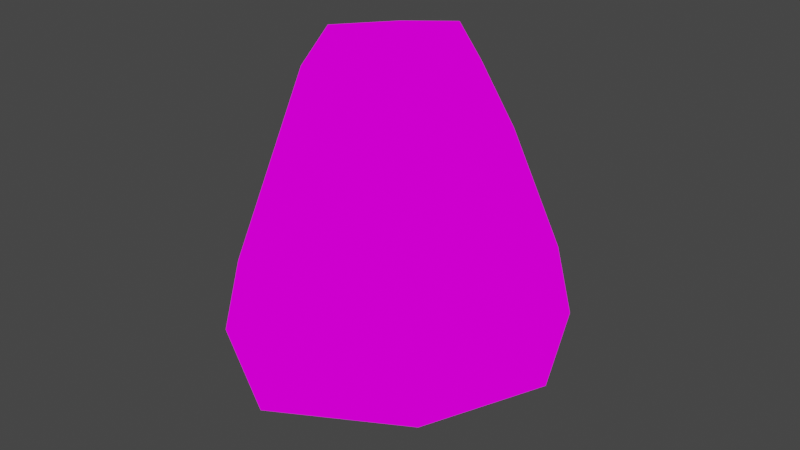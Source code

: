 # Source: mesh.blend  (saved by Blender 2.93.21; exported with 4.5.12 LTS)
import bpy
from mathutils import Matrix  # noqa: F401  (used for matrix-valued properties, if any)

bpy.ops.wm.read_factory_settings(use_empty=True)
scene = bpy.context.scene
scene.name = 'Scene'

# ---- collections
col_collection = bpy.data.collections.new('Collection'); scene.collection.children.link(col_collection)

# ---- images (referenced by path relative to the original .blend; pixels are not part of the script)
import os
ASSET_DIR = os.environ.get("B2B_ASSET_DIR", "")  # directory of the original .blend (textures are referenced by path, not embedded)
HERE = os.path.dirname(os.path.abspath(__file__))  # packed textures are extracted next to this script under _unpacked/

def load_image(name, relpath, width, height, colorspace="sRGB"):
    """Load a texture the original file referenced (path relative to the .blend, or extracted next to this script)."""
    p = next((c for c in (os.path.join(HERE, relpath), os.path.join(ASSET_DIR, relpath)) if relpath and os.path.exists(c)), "")
    if p:
        img = bpy.data.images.load(p, check_existing=True)
        img.name = name
    else:  # same state as the original file: an image datablock whose file is absent (Cycles renders it pink)
        img = bpy.data.images.new(name, width, height)
        img.source = "FILE"
        img.filepath = "//" + (relpath or name)
    img.colorspace_settings.name = colorspace
    return img
img_bigbells_psd = load_image('Bigbells.psd', 'Bigbells.psd', 1024, 1024, 'sRGB')

# ---- materials (node trees are filled in below, after node groups)
mat_bigbells = bpy.data.materials.new('bigbells')
mat_bigbells.alpha_threshold = 0.0
mat_bigbells.use_transparent_shadow = False
mat_bigbells.line_color = (0.0, 0.0, 0.0, 1.0)

# ---- material node trees
mat_bigbells.use_nodes = True; mat_bigbells.node_tree.nodes.clear()
_N = mat_bigbells.node_tree.nodes; _L = mat_bigbells.node_tree.links
n0 = _N.new('ShaderNodeOutputMaterial'); n0.name = 'Material Output'; n0.location = (300, 300)
n1 = _N.new('ShaderNodeEmission'); n1.name = 'Emission'; n1.location = (10, 300)
n2 = _N.new('ShaderNodeTexImage'); n2.name = 'Image Texture'; n2.location = (-280, 275)
n2.image = img_bigbells_psd
n2.interpolation = 'Closest'
_L.new(n1.outputs[0], n0.inputs[0])
_L.new(n2.outputs[0], n1.inputs[0])
n0.is_active_output = True

# ---- world
world_world = bpy.data.worlds.new('World'); scene.world = world_world
world_world.use_nodes = True; world_world.node_tree.nodes.clear()
_N = world_world.node_tree.nodes; _L = world_world.node_tree.links
n0 = _N.new('ShaderNodeOutputWorld'); n0.name = 'World Output'; n0.location = (300, 300)
n1 = _N.new('ShaderNodeBackground'); n1.name = 'Background'; n1.location = (10, 300)
n1.inputs[0].default_value = (0.05088, 0.05088, 0.05088, 1.0)
_L.new(n1.outputs[0], n0.inputs[0])
n0.is_active_output = True
world_world.color = (0.05088, 0.05088, 0.05088)
world_world.use_sun_shadow = False
world_world.sun_shadow_jitter_overblur = 0.0

# ---- meshes
me_cylinder = bpy.data.meshes.new('Cylinder')
me_cylinder.from_pydata([(-0.9899, 0.9899, -2.5), (1.019e-08, 0.784, -1.146), (-1.4, -1.609e-08, -2.5), (-0.9899, -0.9899, -2.5), (0.784, -5.531e-08, -1.146), (-8.049e-08, -1.555, -2.5), (-5.835e-08, -0.784, -1.146), (0.9899, -0.9899, -2.5), (1.4, -9.398e-08, -2.5), (4.19e-08, 1.555, -2.5), (-0.784, -1.169e-08, -1.146), (0.9899, 0.9899, -2.5), (-0.693, 0.693, -2.5), (-0.98, -1.275e-08, -2.5), (-0.693, -0.693, -2.5), (-7.149e-08, -1.078, -2.5), (0.693, -0.693, -2.5), (0.98, -6.728e-08, -2.5), (1.419e-08, 1.078, -2.5), (0.693, 0.693, -2.5), (3.192e-08, 1.399, -1.877), (1.26, -8.831e-08, -1.877), (0.891, -0.891, -1.877), (-7.823e-08, -1.399, -1.877), (-0.891, -0.891, -1.877), (-1.186e-08, 1.49e-08, -0.8266), (-1.26, -1.82e-08, -1.877), (-0.891, 0.891, -1.877), (0.891, 0.891, -1.877), (2.289e-08, 1.008, -0.5542), (1.008, -7.512e-08, -0.5542), (-6.523e-08, -1.008, -0.5542), (-1.008, -1.903e-08, -0.5542), (1.429e-08, 0.7056, -0.1663), (0.7056, -5.482e-08, -0.1663), (-4.74e-08, -0.7056, -0.1663), (-0.7056, -1.556e-08, -0.1663), (0.0, 0.0, 0.0), (-0.8415, 0.8415, -2.651), (-1.19, -1.442e-08, -2.651), (0.8415, 0.8415, -2.651), (2.804e-08, 1.316, -2.651), (-7.599e-08, -1.316, -2.651), (0.8415, -0.8415, -2.651), (-0.8415, -0.8415, -2.651), (1.19, -8.063e-08, -2.651), (3.892e-08, -0.5657, -2.651), (3.892e-08, -2.98e-08, -2.051), (-0.5657, -1.192e-07, -2.651), (0.5657, 5.96e-08, -2.651), (3.892e-08, 0.5657, -2.651), (3.892e-08, -2.98e-08, -3.251), (2.303e-08, 0.1649, -2.413), (1.905e-08, -1.49e-08, -0.1663), (0.1732, -0.1351, -2.413), (-0.1732, -0.1351, -2.413)], [], [(1, 25, 10), (18, 1, 12), (13, 10, 14), (15, 6, 16), (17, 4, 19), (12, 1, 10), (14, 6, 15), (16, 4, 17), (19, 1, 18), (38, 12, 13, 39), (40, 19, 18, 41), (42, 15, 16, 43), (44, 14, 15, 42), (41, 18, 12, 38), (45, 17, 19, 40), (43, 16, 17, 45), (39, 13, 14, 44), (4, 25, 1), (6, 25, 4), (10, 25, 6), (7, 22, 23, 5), (5, 23, 24, 3), (0, 27, 20, 9), (11, 28, 21, 8), (8, 21, 22, 7), (3, 24, 26, 2), (2, 26, 27, 0), (9, 20, 28, 11), (23, 31, 24), (21, 30, 22), (20, 29, 28), (26, 32, 27), (22, 31, 23), (28, 29, 30), (27, 29, 20), (24, 31, 32), (31, 35, 36, 32), (29, 33, 34, 30), (32, 36, 33, 29), (30, 34, 35, 31), (34, 37, 35), (35, 37, 36), (33, 37, 34), (36, 37, 33), (2, 39, 44, 3), (7, 43, 45, 8), (8, 45, 40, 11), (9, 41, 38, 0), (3, 44, 42, 5), (5, 42, 43, 7), (11, 40, 41, 9), (0, 38, 39, 2), (32, 29, 27), (30, 21, 28), (30, 31, 22), (32, 26, 24), (46, 47, 48), (48, 47, 50), (50, 47, 49), (49, 47, 46), (49, 46, 51), (48, 50, 51), (46, 48, 51), (50, 49, 51), (52, 53, 54), (54, 53, 55), (55, 53, 52), (4, 1, 19), (4, 16, 6), (10, 6, 14), (10, 13, 12)])
me_cylinder.polygons.foreach_set('use_smooth', [True] * 71)
_k = set([(0, 2), (0, 9), (2, 3), (3, 5), (5, 7), (7, 8), (8, 11), (9, 11), (12, 13), (12, 18), (13, 14), (14, 15), (15, 16), (16, 17), (17, 19), (18, 19), (38, 39), (38, 41), (39, 44), (40, 41), (40, 45), (42, 43), (42, 44), (43, 45)])
me_cylinder.attributes.new('sharp_edge', 'BOOLEAN', 'EDGE').data.foreach_set('value', [ (min(e.vertices), max(e.vertices)) in _k for e in me_cylinder.edges])
_uv = me_cylinder.uv_layers.new(name='UVMap')
_uv.uv.foreach_set('vector', [0.9844, 0.4531, 0.9844, 0.5625, 0.7344, 0.4531, 0.9844, 0.01562, 0.9844, 0.4531, 0.75, 0.01562, 0.6562, 0.01562, 0.7344, 0.4531, 0.75, 0.01562, 0.9844, 0.01562, 0.9844, 0.4531, 0.75, 0.01562, 0.6562, 0.01562, 0.7344, 0.4531, 0.75, 0.01562, 0.75, 0.01562, 0.9844, 0.4531, 0.7344, 0.4531, 0.75, 0.01562, 0.9844, 0.4531, 0.9844, 0.01562, 0.75, 0.01562, 0.7344, 0.4531, 0.6562, 0.01562, 0.75, 0.01562, 0.9844, 0.4531, 0.9844, 0.01562, 0.6875, 0.7969, 0.5625, 0.7656, 0.5625, 0.4062, 0.6875, 0.3594, 0.6875, 0.7969, 0.5625, 0.7656, 0.5625, 0.4062, 0.6875, 0.3594, 0.6875, 0.3594, 0.5625, 0.4062, 0.5625, 0.7656, 0.6875, 0.7969, 0.6875, 0.7969, 0.5625, 0.7656, 0.5625, 0.4062, 0.6875, 0.3594, 0.6875, 0.3594, 0.5625, 0.4062, 0.5625, 0.7656, 0.6875, 0.7969, 0.6875, 0.3594, 0.5625, 0.4062, 0.5625, 0.7656, 0.6875, 0.7969, 0.6875, 0.7969, 0.5625, 0.7656, 0.5625, 0.4062, 0.6875, 0.3594, 0.6875, 0.3594, 0.5625, 0.4062, 0.5625, 0.7656, 0.6875, 0.7969, 0.7344, 0.4531, 0.9844, 0.5625, 0.9844, 0.4531, 0.9844, 0.4531, 0.9844, 0.5625, 0.7344, 0.4531, 0.7344, 0.4531, 0.9844, 0.5625, 0.9844, 0.4531, 0.3906, 0.01562, 0.3438, 0.2344, 0.5625, 0.2344, 0.5938, 0.01562, 0.5938, 0.01562, 0.5625, 0.2344, 0.3438, 0.2344, 0.3906, 0.01562, 0.3906, 0.01562, 0.3438, 0.2344, 0.5625, 0.2344, 0.5938, 0.01562, 0.3906, 0.01562, 0.3438, 0.2344, 0.01562, 0.2344, 0.01562, 0.01562, 0.01562, 0.01562, 0.01562, 0.2344, 0.3438, 0.2344, 0.3906, 0.01562, 0.3906, 0.01562, 0.3438, 0.2344, 0.01562, 0.2344, 0.01562, 0.01562, 0.01562, 0.01562, 0.01562, 0.2344, 0.3438, 0.2344, 0.3906, 0.01562, 0.5938, 0.01562, 0.5625, 0.2344, 0.3438, 0.2344, 0.3906, 0.01562, 0.5625, 0.2344, 0.3906, 0.7344, 0.3438, 0.2344, 0.01562, 0.2344, 0.01562, 0.7344, 0.3438, 0.2344, 0.5625, 0.2344, 0.3906, 0.7344, 0.3438, 0.2344, 0.01562, 0.2344, 0.01562, 0.7344, 0.3438, 0.2344, 0.3438, 0.2344, 0.3906, 0.7344, 0.5625, 0.2344, 0.3438, 0.2344, 0.3906, 0.7344, 0.01562, 0.7344, 0.3438, 0.2344, 0.3906, 0.7344, 0.5625, 0.2344, 0.3438, 0.2344, 0.3906, 0.7344, 0.01562, 0.7344, 0.3906, 0.7344, 0.2812, 0.8906, 0.01562, 0.8906, 0.01562, 0.7344, 0.3906, 0.7344, 0.2812, 0.8906, 0.01562, 0.8906, 0.01562, 0.7344, 0.01562, 0.7344, 0.01562, 0.8906, 0.2812, 0.8906, 0.3906, 0.7344, 0.01562, 0.7344, 0.01562, 0.8906, 0.2812, 0.8906, 0.3906, 0.7344, 0.01562, 0.8906, 0.01562, 0.9688, 0.2812, 0.8906, 0.2812, 0.8906, 0.01562, 0.9688, 0.01562, 0.8906, 0.2812, 0.8906, 0.01562, 0.9688, 0.01562, 0.8906, 0.01562, 0.8906, 0.01562, 0.9688, 0.2812, 0.8906, 0.5625, 0.3125, 0.6875, 0.3594, 0.6875, 0.7969, 0.5625, 0.8438, 0.5625, 0.8438, 0.6875, 0.7969, 0.6875, 0.3594, 0.5625, 0.3125, 0.5625, 0.3125, 0.6875, 0.3594, 0.6875, 0.7969, 0.5625, 0.8438, 0.5625, 0.3125, 0.6875, 0.3594, 0.6875, 0.7969, 0.5625, 0.8438, 0.5625, 0.8438, 0.6875, 0.7969, 0.6875, 0.3594, 0.5625, 0.3125, 0.5625, 0.3125, 0.6875, 0.3594, 0.6875, 0.7969, 0.5625, 0.8438, 0.5625, 0.8438, 0.6875, 0.7969, 0.6875, 0.3594, 0.5625, 0.3125, 0.5625, 0.8438, 0.6875, 0.7969, 0.6875, 0.3594, 0.5625, 0.3125, 0.01562, 0.7344, 0.3906, 0.7344, 0.3438, 0.2344, 0.01562, 0.7344, 0.01562, 0.2344, 0.3438, 0.2344, 0.01562, 0.7344, 0.3906, 0.7344, 0.3438, 0.2344, 0.01562, 0.7344, 0.01562, 0.2344, 0.3438, 0.2344, 0.9375, 0.6875, 0.8281, 0.5156, 0.7188, 0.6875, 0.7188, 0.6875, 0.8281, 0.5156, 0.9375, 0.6875, 0.9375, 0.6875, 0.8281, 0.5156, 0.7188, 0.6875, 0.7188, 0.6875, 0.8281, 0.5156, 0.9375, 0.6875, 0.7188, 0.6875, 0.9375, 0.6875, 0.8281, 0.8594, 0.7188, 0.6875, 0.9375, 0.6875, 0.8281, 0.8594, 0.9375, 0.6875, 0.7188, 0.6875, 0.8281, 0.8594, 0.9375, 0.6875, 0.7188, 0.6875, 0.8281, 0.8594, 0.9531, 0.9844, 0.07812, 0.9844, 0.9531, 0.8906, 0.9531, 0.9844, 0.07812, 0.9844, 0.9531, 0.8906, 0.9531, 0.9844, 0.07812, 0.9844, 0.9531, 0.8906, 0.7344, 0.4531, 0.9844, 0.4531, 0.75, 0.01562, 0.7344, 0.4531, 0.75, 0.01562, 0.9844, 0.4531, 0.7344, 0.4531, 0.9844, 0.4531, 0.75, 0.01562, 0.7344, 0.4531, 0.6562, 0.01562, 0.75, 0.01562])
me_cylinder.materials.append(mat_bigbells)
me_cylinder.use_remesh_fix_poles = True
me_cylinder.use_remesh_preserve_attributes = False
me_cylinder.use_mirror_vertex_groups = False
me_cylinder.use_paint_bone_selection = False
me_cylinder.use_paint_mask = True
me_cylinder.update()
arm_armature = bpy.data.armatures.new('Armature')  # bones are not reproduced

# ---- objects
ob_bell = bpy.data.objects.new('BELL', me_cylinder)
ob_bigbell = bpy.data.objects.new('BIGBELL', arm_armature)

# ---- transforms, parenting, visibility, modifiers, constraints
ob_bell.parent = ob_bigbell
ob_bell.location = (-3.892e-08, 2.98e-08, 0.0)
ob_bell.lineart.crease_threshold = 0.0
_vg = ob_bell.vertex_groups.new(name='Bell')
_vg.add([0, 1, 2, 3, 4, 5, 6, 7, 8, 9, 10, 11, 12, 13, 14, 15, 16, 17, 18, 19, 20, 21, 22, 23, 24, 25, 26, 27, 28, 29, 30, 31, 32, 33, 34, 35, 36, 37, 38, 39, 40, 41, 42, 43, 44, 45], 1.0, 'REPLACE')
_vg = ob_bell.vertex_groups.new(name='Donger')
_vg.add([46, 47, 48, 49, 50, 51, 52, 53, 54, 55], 1.0, 'REPLACE')
_m = ob_bell.modifiers.new('Armature', 'ARMATURE')
_m.object = ob_bigbell
ob_bigbell.location = (-3.892e-08, 2.98e-08, 0.0)
ob_bigbell.scale = (15.7, 15.7, 15.7)
ob_bigbell.lineart.crease_threshold = 0.0

# ---- collection membership
col_collection.objects.link(ob_bell)
col_collection.objects.link(ob_bigbell)

# ---- scene / render settings (as saved in the file)
scene.frame_start = 1; scene.frame_end = 15; scene.frame_set(15)
scene.render.engine = 'BLENDER_EEVEE_NEXT'
scene.cycles.use_denoising = False
scene.cycles.samples = 128
scene.cycles.sampling_pattern = 'TABULATED_SOBOL'
scene.cycles.use_adaptive_sampling = False
scene.cycles.use_light_tree = False
scene.view_settings.view_transform = 'Filmic'
bpy.context.view_layer.update()

# ---- added for rendering (the .blend has no active camera): camera
cam_auto = bpy.data.cameras.new('AutoCamera')
cam_auto.lens = 50.0
cam_auto.sensor_width = 36.0
cam_auto.clip_end = 1350.8
ob_auto_camera = bpy.data.objects.new('AutoCamera', cam_auto)
scene.collection.objects.link(ob_auto_camera)
ob_auto_camera.location = (76.969, -92.3628, 36.0556)
ob_auto_camera.rotation_euler = (1.09748, -7.21219e-08, 0.694738)
scene.camera = ob_auto_camera
bpy.context.view_layer.update()
